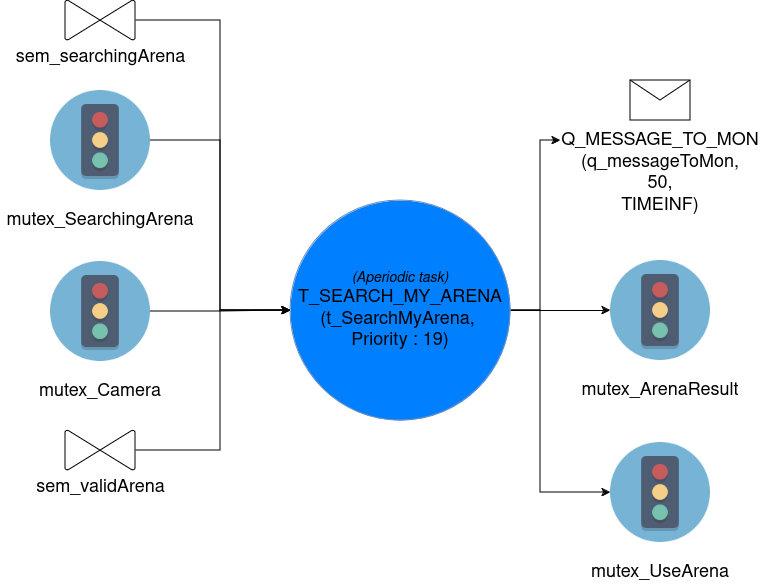

The diagram above was exported from draw.io. Its source (the exported page's mxGraphModel, read from the mxfile embedded in the PNG):
<mxGraphModel dx="3660" dy="1062" grid="1" gridSize="10" guides="1" tooltips="1" connect="1" arrows="1" fold="1" page="0" pageScale="1" pageWidth="827" pageHeight="1169" math="0" shadow="0">
  <root>
    <mxCell id="0" />
    <mxCell id="1" parent="0" />
    <mxCell id="GIYItYEiiw9kbTl3B_LL-35" style="edgeStyle=orthogonalEdgeStyle;rounded=0;orthogonalLoop=1;jettySize=auto;html=1;exitX=1;exitY=0.5;exitDx=0;exitDy=0;entryX=0;entryY=0.5;entryDx=0;entryDy=0;" parent="1" source="GIYItYEiiw9kbTl3B_LL-1" target="GIYItYEiiw9kbTl3B_LL-15" edge="1">
      <mxGeometry relative="1" as="geometry" />
    </mxCell>
    <mxCell id="GIYItYEiiw9kbTl3B_LL-36" style="edgeStyle=orthogonalEdgeStyle;rounded=0;orthogonalLoop=1;jettySize=auto;html=1;exitX=1;exitY=0.5;exitDx=0;exitDy=0;entryX=0;entryY=0.5;entryDx=0;entryDy=0;" parent="1" source="GIYItYEiiw9kbTl3B_LL-1" target="GIYItYEiiw9kbTl3B_LL-8" edge="1">
      <mxGeometry relative="1" as="geometry">
        <Array as="points">
          <mxPoint x="-2070" y="960" />
          <mxPoint x="-2070" y="790" />
        </Array>
      </mxGeometry>
    </mxCell>
    <mxCell id="GIYItYEiiw9kbTl3B_LL-37" style="edgeStyle=orthogonalEdgeStyle;rounded=0;orthogonalLoop=1;jettySize=auto;html=1;exitX=1;exitY=0.5;exitDx=0;exitDy=0;entryX=0;entryY=0.5;entryDx=0;entryDy=0;" parent="1" source="GIYItYEiiw9kbTl3B_LL-1" target="GIYItYEiiw9kbTl3B_LL-22" edge="1">
      <mxGeometry relative="1" as="geometry">
        <Array as="points">
          <mxPoint x="-2070" y="960" />
          <mxPoint x="-2070" y="1142" />
        </Array>
      </mxGeometry>
    </mxCell>
    <mxCell id="GIYItYEiiw9kbTl3B_LL-1" value="&lt;font&gt;&lt;i&gt;&lt;font style=&quot;font-size: 14px&quot;&gt;(Aperiodic task)&lt;br&gt;&lt;/font&gt;&lt;/i&gt;&lt;font size=&quot;4&quot;&gt;T_SEARCH_MY_ARENA&lt;/font&gt;&lt;br&gt;&lt;font size=&quot;4&quot;&gt;(t_SearchMyArena,&amp;nbsp;&lt;/font&gt;&lt;/font&gt;&lt;div&gt;&lt;font&gt;&lt;font size=&quot;4&quot;&gt;Priority : 19)&lt;/font&gt;&lt;br&gt;&lt;/font&gt;&lt;/div&gt;" style="ellipse;whiteSpace=wrap;html=1;aspect=fixed;fillColor=#007FFF;strokeColor=#6c8ebf;" parent="1" vertex="1">
      <mxGeometry x="-2320" y="850" width="220" height="220" as="geometry" />
    </mxCell>
    <mxCell id="GIYItYEiiw9kbTl3B_LL-30" style="edgeStyle=orthogonalEdgeStyle;rounded=0;orthogonalLoop=1;jettySize=auto;html=1;exitX=0.5;exitY=0;exitDx=0;exitDy=0;exitPerimeter=0;entryX=0;entryY=0.5;entryDx=0;entryDy=0;" parent="1" source="GIYItYEiiw9kbTl3B_LL-2" target="GIYItYEiiw9kbTl3B_LL-1" edge="1">
      <mxGeometry relative="1" as="geometry">
        <Array as="points">
          <mxPoint x="-2390" y="670" />
          <mxPoint x="-2390" y="960" />
        </Array>
      </mxGeometry>
    </mxCell>
    <object label="&lt;font style=&quot;font-size: 18px;&quot;&gt;sem_searchingArena&lt;/font&gt;" id="GIYItYEiiw9kbTl3B_LL-2">
      <mxCell style="verticalLabelPosition=bottom;verticalAlign=top;html=1;shape=mxgraph.flowchart.collate;direction=south;rotation=0;" parent="1" vertex="1">
        <mxGeometry x="-2545" y="650" width="70" height="40" as="geometry" />
      </mxCell>
    </object>
    <mxCell id="GIYItYEiiw9kbTl3B_LL-3" value="" style="group" parent="1" vertex="1" connectable="0">
      <mxGeometry x="-2610" y="740" width="200" height="140" as="geometry" />
    </mxCell>
    <mxCell id="GIYItYEiiw9kbTl3B_LL-4" value="" style="shape=image;verticalLabelPosition=bottom;labelBackgroundColor=#ffffff;verticalAlign=top;aspect=fixed;imageAspect=0;image=data:image/png,(base64 omitted: 6340 chars);" parent="GIYItYEiiw9kbTl3B_LL-3" vertex="1">
      <mxGeometry x="50" width="100" height="100" as="geometry" />
    </mxCell>
    <mxCell id="GIYItYEiiw9kbTl3B_LL-5" value="&lt;font style=&quot;font-size: 18px;&quot;&gt;mutex_SearchingArena&lt;/font&gt;" style="text;html=1;strokeColor=none;fillColor=none;align=center;verticalAlign=middle;whiteSpace=wrap;rounded=0;" parent="GIYItYEiiw9kbTl3B_LL-3" vertex="1">
      <mxGeometry y="120" width="200" height="20" as="geometry" />
    </mxCell>
    <mxCell id="GIYItYEiiw9kbTl3B_LL-6" value="" style="group" parent="1" vertex="1" connectable="0">
      <mxGeometry x="-2050" y="730" width="200" height="70" as="geometry" />
    </mxCell>
    <mxCell id="GIYItYEiiw9kbTl3B_LL-7" value="" style="shape=message;html=1;whiteSpace=wrap;html=1;outlineConnect=0;" parent="GIYItYEiiw9kbTl3B_LL-6" vertex="1">
      <mxGeometry x="70" width="60" height="40" as="geometry" />
    </mxCell>
    <mxCell id="GIYItYEiiw9kbTl3B_LL-8" value="&lt;font style=&quot;font-size: 18px&quot;&gt;&lt;br&gt;&lt;br&gt;&lt;br&gt;Q_MESSAGE_TO_MON&lt;br&gt;(q_messageToMon,&lt;br&gt;50,&lt;br&gt;TIMEINF)&lt;br&gt;&lt;/font&gt;" style="text;html=1;strokeColor=none;fillColor=none;align=center;verticalAlign=middle;whiteSpace=wrap;rounded=0;" parent="GIYItYEiiw9kbTl3B_LL-6" vertex="1">
      <mxGeometry y="50" width="200" height="20" as="geometry" />
    </mxCell>
    <mxCell id="GIYItYEiiw9kbTl3B_LL-31" style="edgeStyle=orthogonalEdgeStyle;rounded=0;orthogonalLoop=1;jettySize=auto;html=1;entryX=0;entryY=0.5;entryDx=0;entryDy=0;" parent="1" source="GIYItYEiiw9kbTl3B_LL-9" target="GIYItYEiiw9kbTl3B_LL-1" edge="1">
      <mxGeometry relative="1" as="geometry">
        <Array as="points">
          <mxPoint x="-2390" y="1100" />
          <mxPoint x="-2390" y="960" />
        </Array>
      </mxGeometry>
    </mxCell>
    <object label="&lt;font style=&quot;font-size: 18px;&quot;&gt;sem_validArena&lt;/font&gt;" id="GIYItYEiiw9kbTl3B_LL-9">
      <mxCell style="verticalLabelPosition=bottom;verticalAlign=top;html=1;shape=mxgraph.flowchart.collate;direction=south;rotation=0;" parent="1" vertex="1">
        <mxGeometry x="-2545" y="1080" width="70" height="40" as="geometry" />
      </mxCell>
    </object>
    <mxCell id="GIYItYEiiw9kbTl3B_LL-11" value="" style="group" parent="1" vertex="1" connectable="0">
      <mxGeometry x="-2610" y="911" width="200" height="140" as="geometry" />
    </mxCell>
    <mxCell id="GIYItYEiiw9kbTl3B_LL-12" value="" style="shape=image;verticalLabelPosition=bottom;labelBackgroundColor=#ffffff;verticalAlign=top;aspect=fixed;imageAspect=0;image=data:image/png,(base64 omitted: 6340 chars);" parent="GIYItYEiiw9kbTl3B_LL-11" vertex="1">
      <mxGeometry x="50" width="100" height="100" as="geometry" />
    </mxCell>
    <mxCell id="GIYItYEiiw9kbTl3B_LL-13" value="&lt;font style=&quot;font-size: 18px;&quot;&gt;mutex_Camera&lt;/font&gt;" style="text;html=1;strokeColor=none;fillColor=none;align=center;verticalAlign=middle;whiteSpace=wrap;rounded=0;" parent="GIYItYEiiw9kbTl3B_LL-11" vertex="1">
      <mxGeometry y="120" width="200" height="20" as="geometry" />
    </mxCell>
    <mxCell id="GIYItYEiiw9kbTl3B_LL-14" value="" style="group" parent="1" vertex="1" connectable="0">
      <mxGeometry x="-2050" y="910" width="200" height="140" as="geometry" />
    </mxCell>
    <mxCell id="GIYItYEiiw9kbTl3B_LL-15" value="" style="shape=image;verticalLabelPosition=bottom;labelBackgroundColor=#ffffff;verticalAlign=top;aspect=fixed;imageAspect=0;image=data:image/png,(base64 omitted: 6340 chars);" parent="GIYItYEiiw9kbTl3B_LL-14" vertex="1">
      <mxGeometry x="50" width="100" height="100" as="geometry" />
    </mxCell>
    <mxCell id="GIYItYEiiw9kbTl3B_LL-16" value="&lt;font style=&quot;font-size: 18px;&quot;&gt;mutex_ArenaResult&lt;/font&gt;" style="text;html=1;strokeColor=none;fillColor=none;align=center;verticalAlign=middle;whiteSpace=wrap;rounded=0;" parent="GIYItYEiiw9kbTl3B_LL-14" vertex="1">
      <mxGeometry y="120" width="200" height="20" as="geometry" />
    </mxCell>
    <mxCell id="GIYItYEiiw9kbTl3B_LL-21" value="" style="group" parent="1" vertex="1" connectable="0">
      <mxGeometry x="-2050" y="1092" width="200" height="140" as="geometry" />
    </mxCell>
    <mxCell id="GIYItYEiiw9kbTl3B_LL-22" value="" style="shape=image;verticalLabelPosition=bottom;labelBackgroundColor=#ffffff;verticalAlign=top;aspect=fixed;imageAspect=0;image=data:image/png,(base64 omitted: 6340 chars);" parent="GIYItYEiiw9kbTl3B_LL-21" vertex="1">
      <mxGeometry x="50" width="100" height="100" as="geometry" />
    </mxCell>
    <mxCell id="GIYItYEiiw9kbTl3B_LL-23" value="&lt;font style=&quot;font-size: 18px;&quot;&gt;mutex_UseArena&lt;/font&gt;" style="text;html=1;strokeColor=none;fillColor=none;align=center;verticalAlign=middle;whiteSpace=wrap;rounded=0;" parent="GIYItYEiiw9kbTl3B_LL-21" vertex="1">
      <mxGeometry y="120" width="200" height="20" as="geometry" />
    </mxCell>
    <mxCell id="GIYItYEiiw9kbTl3B_LL-24" style="edgeStyle=orthogonalEdgeStyle;rounded=0;orthogonalLoop=1;jettySize=auto;html=1;entryX=0;entryY=0.5;entryDx=0;entryDy=0;" parent="1" source="GIYItYEiiw9kbTl3B_LL-12" target="GIYItYEiiw9kbTl3B_LL-1" edge="1">
      <mxGeometry relative="1" as="geometry" />
    </mxCell>
    <mxCell id="GIYItYEiiw9kbTl3B_LL-27" style="edgeStyle=orthogonalEdgeStyle;rounded=0;orthogonalLoop=1;jettySize=auto;html=1;entryX=0;entryY=0.5;entryDx=0;entryDy=0;" parent="1" source="GIYItYEiiw9kbTl3B_LL-4" target="GIYItYEiiw9kbTl3B_LL-1" edge="1">
      <mxGeometry relative="1" as="geometry" />
    </mxCell>
  </root>
</mxGraphModel>